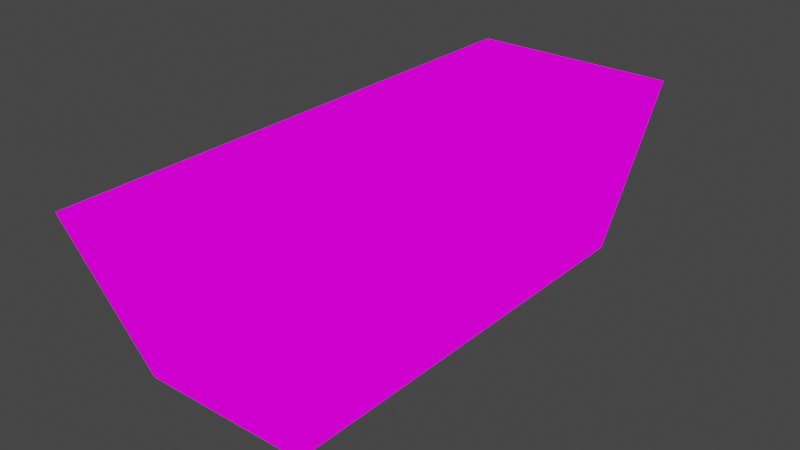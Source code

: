 # Source: trough.blend  (saved by Blender 2.90.8; exported with 4.5.12 LTS)
import bpy
from mathutils import Matrix  # noqa: F401  (used for matrix-valued properties, if any)

bpy.ops.wm.read_factory_settings(use_empty=True)
scene = bpy.context.scene
scene.name = 'Scene'

# ---- collections
col_collection = bpy.data.collections.new('Collection'); scene.collection.children.link(col_collection)

# ---- images (referenced by path relative to the original .blend; pixels are not part of the script)
import os
ASSET_DIR = os.environ.get("B2B_ASSET_DIR", "")  # directory of the original .blend (textures are referenced by path, not embedded)
HERE = os.path.dirname(os.path.abspath(__file__))  # packed textures are extracted next to this script under _unpacked/

def load_image(name, relpath, width, height, colorspace="sRGB"):
    """Load a texture the original file referenced (path relative to the .blend, or extracted next to this script)."""
    p = next((c for c in (os.path.join(HERE, relpath), os.path.join(ASSET_DIR, relpath)) if relpath and os.path.exists(c)), "")
    if p:
        img = bpy.data.images.load(p, check_existing=True)
        img.name = name
    else:  # same state as the original file: an image datablock whose file is absent (Cycles renders it pink)
        img = bpy.data.images.new(name, width, height)
        img.source = "FILE"
        img.filepath = "//" + (relpath or name)
    img.colorspace_settings.name = colorspace
    return img
img_wood_lowres_png = load_image('wood_lowres.png', 'wood_lowres.png', 1024, 1024, 'sRGB')

# ---- materials (node trees are filled in below, after node groups)
mat_material = bpy.data.materials.new('Material')
mat_material.alpha_threshold = 0.0
mat_material.use_transparent_shadow = False
mat_material.line_color = (0.0, 0.0, 0.0, 1.0)

# ---- material node trees
mat_material.use_nodes = True; mat_material.node_tree.nodes.clear()
_N = mat_material.node_tree.nodes; _L = mat_material.node_tree.links
n0 = _N.new('ShaderNodeOutputMaterial'); n0.name = 'Material Output'; n0.location = (300, 300)
n1 = _N.new('ShaderNodeEmission'); n1.name = 'Emission'; n1.location = (10, 300)
n2 = _N.new('ShaderNodeTexImage'); n2.name = 'Image Texture'; n2.location = (-280, 280)
n2.image = img_wood_lowres_png
n2.interpolation = 'Closest'
_L.new(n1.outputs[0], n0.inputs[0])
_L.new(n2.outputs[0], n1.inputs[0])
n0.is_active_output = True

# ---- world
world_world = bpy.data.worlds.new('World'); scene.world = world_world
world_world.use_nodes = True; world_world.node_tree.nodes.clear()
_N = world_world.node_tree.nodes; _L = world_world.node_tree.links
n0 = _N.new('ShaderNodeOutputWorld'); n0.name = 'World Output'; n0.location = (300, 300)
n1 = _N.new('ShaderNodeBackground'); n1.name = 'Background'; n1.location = (10, 300)
n1.inputs[0].default_value = (0.05088, 0.05088, 0.05088, 1.0)
_L.new(n1.outputs[0], n0.inputs[0])
n0.is_active_output = True
world_world.color = (0.05088, 0.05088, 0.05088)
world_world.use_sun_shadow = False
world_world.sun_shadow_jitter_overblur = 0.0

# ---- meshes
me_cube = bpy.data.meshes.new('Cube')
me_cube.from_pydata([(0.2305, -0.6002, -0.1927), (0.2305, 0.6002, -0.1927), (-0.2305, -0.6002, -0.1927), (-0.2305, 0.6002, -0.1927), (0.3167, -0.8247, 0.2533), (0.2533, -0.6596, -0.2533), (0.3167, 0.8247, 0.2533), (0.2533, 0.6596, -0.2533), (-0.3167, -0.8247, 0.2533), (-0.2533, -0.6596, -0.2533), (-0.3167, 0.8247, 0.2533), (-0.2533, 0.6596, -0.2533), (0.2863, 0.7455, 0.2533), (0.2863, -0.7455, 0.2533), (-0.2863, 0.7455, 0.2533), (-0.2863, -0.7455, 0.2533)], [], [(1, 3, 14, 12), (3, 2, 15, 14), (2, 3, 1, 0), (0, 1, 12, 13), (2, 0, 13, 15), (4, 8, 10, 14, 15, 13), (7, 6, 10, 11), (11, 10, 8, 9), (9, 5, 7, 11), (5, 4, 6, 7), (9, 8, 4, 5), (13, 12, 14, 10, 6, 4)])
_uv = me_cube.uv_layers.new(name='UVMap')
_uv.uv.foreach_set('vector', [0.686, 0.3034, 0.9716, 0.3403, 0.9624, 0.7116, 0.7015, 0.6733, -0.3004, 0.3041, 0.1346, 0.3346, 0.09982, 0.6962, -0.2983, 0.709, 0.5998, 0.5303, 0.8946, 0.5303, 0.8946, 0.6435, 0.5998, 0.6435, 0.273, 0.3024, 0.686, 0.3034, 0.7015, 0.6733, 0.2729, 0.6744, 0.1346, 0.3346, 0.273, 0.3024, 0.2729, 0.6744, 0.09982, 0.6962, 0.5998, 0.0001706, 0.7554, 0.0001702, 0.7554, 0.4052, 0.7479, 0.3858, 0.7479, 0.01961, 0.6073, 0.01961, -0.06664, 0.2357, -0.06122, 0.7579, -0.2048, 0.718, -0.2259, 0.2323, 1.229, 0.2378, 1.245, 0.7239, 0.7282, 0.7219, 0.6638, 0.2543, 0.9238, 0.4055, 0.9238, 0.5299, 0.5998, 0.5299, 0.5998, 0.4055, 0.4717, 0.2848, 0.4913, 0.7706, -0.06122, 0.7579, -0.06664, 0.2357, 0.6638, 0.2543, 0.7282, 0.7219, 0.4913, 0.7706, 0.4717, 0.2848, 0.6073, 0.01961, 0.6073, 0.3858, 0.7479, 0.3858, 0.7554, 0.4052, 0.5998, 0.4052, 0.5998, 0.0001706])
me_cube.materials.append(mat_material)
me_cube.use_remesh_preserve_volume = False
me_cube.use_remesh_preserve_attributes = False
me_cube.use_mirror_vertex_groups = False
me_cube.update()

# ---- objects
ob_cube = bpy.data.objects.new('Cube', me_cube)

# ---- transforms, parenting, visibility, modifiers, constraints
ob_cube.location = (0.0, 0.0, 0.6444)
ob_cube.scale = (2.428, 2.428, 2.428)
ob_cube.lock_rotations_4d = False
ob_cube.empty_display_type = 'ARROWS'
ob_cube.lineart.crease_threshold = 0.0

# ---- collection membership
col_collection.objects.link(ob_cube)

# ---- scene / render settings (as saved in the file)
scene.frame_start = 1; scene.frame_end = 250; scene.frame_set(1)
scene.render.engine = 'BLENDER_EEVEE_NEXT'
scene.cycles.use_denoising = False
scene.cycles.samples = 128
scene.cycles.sampling_pattern = 'TABULATED_SOBOL'
scene.cycles.use_adaptive_sampling = False
scene.cycles.use_light_tree = False
scene.view_settings.view_transform = 'Filmic'
bpy.context.view_layer.update()

# ---- added for rendering (the .blend has no active camera): camera
cam_auto = bpy.data.cameras.new('AutoCamera')
cam_auto.lens = 50.0
cam_auto.sensor_width = 36.0
cam_auto.clip_end = 1000.0
ob_auto_camera = bpy.data.objects.new('AutoCamera', cam_auto)
scene.collection.objects.link(ob_auto_camera)
ob_auto_camera.location = (4.12857, -4.95428, 3.94726)
ob_auto_camera.rotation_euler = (1.09748, -7.21219e-08, 0.694738)
scene.camera = ob_auto_camera
bpy.context.view_layer.update()
